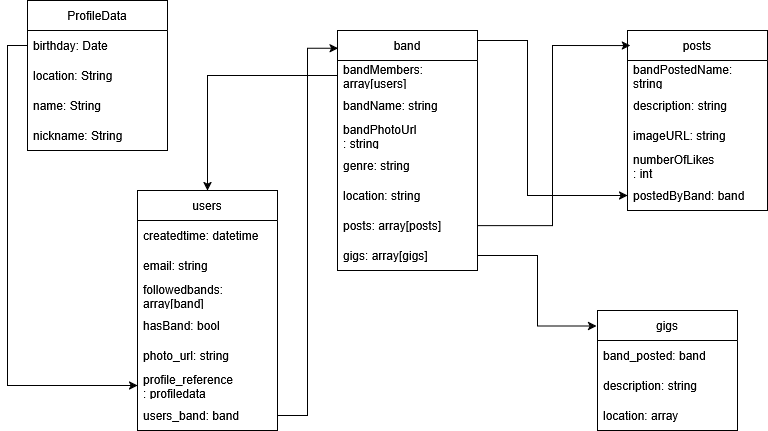

The diagram above was exported from draw.io. Its source (the exported page's mxGraphModel, read from the mxfile embedded in the PNG):
<mxGraphModel dx="786" dy="500" grid="1" gridSize="10" guides="1" tooltips="1" connect="1" arrows="1" fold="1" page="1" pageScale="1" pageWidth="850" pageHeight="1100" math="0" shadow="0">
  <root>
    <mxCell id="0" />
    <mxCell id="1" parent="0" />
    <mxCell id="hwj8LcECrWWqVle1h_fy-6" value="ProfileData" style="swimlane;fontStyle=0;childLayout=stackLayout;horizontal=1;startSize=30;horizontalStack=0;resizeParent=1;resizeParentMax=0;resizeLast=0;collapsible=1;marginBottom=0;whiteSpace=wrap;html=1;" parent="1" vertex="1">
      <mxGeometry x="70" y="30" width="140" height="150" as="geometry" />
    </mxCell>
    <mxCell id="hwj8LcECrWWqVle1h_fy-7" value="birthday: Date" style="text;strokeColor=none;fillColor=none;align=left;verticalAlign=middle;spacingLeft=4;spacingRight=4;overflow=hidden;points=[[0,0.5],[1,0.5]];portConstraint=eastwest;rotatable=0;whiteSpace=wrap;html=1;" parent="hwj8LcECrWWqVle1h_fy-6" vertex="1">
      <mxGeometry y="30" width="140" height="30" as="geometry" />
    </mxCell>
    <mxCell id="hwj8LcECrWWqVle1h_fy-8" value="location: String" style="text;strokeColor=none;fillColor=none;align=left;verticalAlign=middle;spacingLeft=4;spacingRight=4;overflow=hidden;points=[[0,0.5],[1,0.5]];portConstraint=eastwest;rotatable=0;whiteSpace=wrap;html=1;" parent="hwj8LcECrWWqVle1h_fy-6" vertex="1">
      <mxGeometry y="60" width="140" height="30" as="geometry" />
    </mxCell>
    <mxCell id="hwj8LcECrWWqVle1h_fy-9" value="&lt;div&gt;name: String&lt;/div&gt;" style="text;strokeColor=none;fillColor=none;align=left;verticalAlign=middle;spacingLeft=4;spacingRight=4;overflow=hidden;points=[[0,0.5],[1,0.5]];portConstraint=eastwest;rotatable=0;whiteSpace=wrap;html=1;" parent="hwj8LcECrWWqVle1h_fy-6" vertex="1">
      <mxGeometry y="90" width="140" height="30" as="geometry" />
    </mxCell>
    <mxCell id="hwj8LcECrWWqVle1h_fy-11" value="nickname: String" style="text;strokeColor=none;fillColor=none;align=left;verticalAlign=middle;spacingLeft=4;spacingRight=4;overflow=hidden;points=[[0,0.5],[1,0.5]];portConstraint=eastwest;rotatable=0;whiteSpace=wrap;html=1;" parent="hwj8LcECrWWqVle1h_fy-6" vertex="1">
      <mxGeometry y="120" width="140" height="30" as="geometry" />
    </mxCell>
    <mxCell id="gWXPzzuWSqZtYr0z3wVx-10" style="edgeStyle=orthogonalEdgeStyle;rounded=0;orthogonalLoop=1;jettySize=auto;html=1;exitX=1;exitY=0;exitDx=0;exitDy=0;entryX=0;entryY=0.5;entryDx=0;entryDy=0;" edge="1" parent="1" source="hwj8LcECrWWqVle1h_fy-12" target="hwj8LcECrWWqVle1h_fy-25">
      <mxGeometry relative="1" as="geometry">
        <Array as="points">
          <mxPoint x="520" y="70" />
          <mxPoint x="570" y="70" />
          <mxPoint x="570" y="225" />
        </Array>
      </mxGeometry>
    </mxCell>
    <mxCell id="hwj8LcECrWWqVle1h_fy-12" value="band" style="swimlane;fontStyle=0;childLayout=stackLayout;horizontal=1;startSize=30;horizontalStack=0;resizeParent=1;resizeParentMax=0;resizeLast=0;collapsible=1;marginBottom=0;whiteSpace=wrap;html=1;" parent="1" vertex="1">
      <mxGeometry x="380" y="60" width="140" height="240" as="geometry" />
    </mxCell>
    <mxCell id="hwj8LcECrWWqVle1h_fy-13" value="bandMembers: array[users]" style="text;strokeColor=none;fillColor=none;align=left;verticalAlign=middle;spacingLeft=4;spacingRight=4;overflow=hidden;points=[[0,0.5],[1,0.5]];portConstraint=eastwest;rotatable=0;whiteSpace=wrap;html=1;" parent="hwj8LcECrWWqVle1h_fy-12" vertex="1">
      <mxGeometry y="30" width="140" height="30" as="geometry" />
    </mxCell>
    <mxCell id="hwj8LcECrWWqVle1h_fy-14" value="bandName: string" style="text;strokeColor=none;fillColor=none;align=left;verticalAlign=middle;spacingLeft=4;spacingRight=4;overflow=hidden;points=[[0,0.5],[1,0.5]];portConstraint=eastwest;rotatable=0;whiteSpace=wrap;html=1;" parent="hwj8LcECrWWqVle1h_fy-12" vertex="1">
      <mxGeometry y="60" width="140" height="30" as="geometry" />
    </mxCell>
    <mxCell id="hwj8LcECrWWqVle1h_fy-15" value="&lt;div&gt;bandPhotoUrl&lt;/div&gt;: string" style="text;strokeColor=none;fillColor=none;align=left;verticalAlign=middle;spacingLeft=4;spacingRight=4;overflow=hidden;points=[[0,0.5],[1,0.5]];portConstraint=eastwest;rotatable=0;whiteSpace=wrap;html=1;" parent="hwj8LcECrWWqVle1h_fy-12" vertex="1">
      <mxGeometry y="90" width="140" height="30" as="geometry" />
    </mxCell>
    <mxCell id="hwj8LcECrWWqVle1h_fy-16" value="genre: string" style="text;strokeColor=none;fillColor=none;align=left;verticalAlign=middle;spacingLeft=4;spacingRight=4;overflow=hidden;points=[[0,0.5],[1,0.5]];portConstraint=eastwest;rotatable=0;whiteSpace=wrap;html=1;" parent="hwj8LcECrWWqVle1h_fy-12" vertex="1">
      <mxGeometry y="120" width="140" height="30" as="geometry" />
    </mxCell>
    <mxCell id="hwj8LcECrWWqVle1h_fy-17" value="location: string" style="text;strokeColor=none;fillColor=none;align=left;verticalAlign=middle;spacingLeft=4;spacingRight=4;overflow=hidden;points=[[0,0.5],[1,0.5]];portConstraint=eastwest;rotatable=0;whiteSpace=wrap;html=1;" parent="hwj8LcECrWWqVle1h_fy-12" vertex="1">
      <mxGeometry y="150" width="140" height="30" as="geometry" />
    </mxCell>
    <mxCell id="hwj8LcECrWWqVle1h_fy-18" value="posts: array[posts]" style="text;strokeColor=none;fillColor=none;align=left;verticalAlign=middle;spacingLeft=4;spacingRight=4;overflow=hidden;points=[[0,0.5],[1,0.5]];portConstraint=eastwest;rotatable=0;whiteSpace=wrap;html=1;" parent="hwj8LcECrWWqVle1h_fy-12" vertex="1">
      <mxGeometry y="180" width="140" height="30" as="geometry" />
    </mxCell>
    <mxCell id="gWXPzzuWSqZtYr0z3wVx-8" value="gigs: array[gigs]" style="text;strokeColor=none;fillColor=none;align=left;verticalAlign=middle;spacingLeft=4;spacingRight=4;overflow=hidden;points=[[0,0.5],[1,0.5]];portConstraint=eastwest;rotatable=0;whiteSpace=wrap;html=1;" vertex="1" parent="hwj8LcECrWWqVle1h_fy-12">
      <mxGeometry y="210" width="140" height="30" as="geometry" />
    </mxCell>
    <mxCell id="hwj8LcECrWWqVle1h_fy-20" value="posts" style="swimlane;fontStyle=0;childLayout=stackLayout;horizontal=1;startSize=30;horizontalStack=0;resizeParent=1;resizeParentMax=0;resizeLast=0;collapsible=1;marginBottom=0;whiteSpace=wrap;html=1;" parent="1" vertex="1">
      <mxGeometry x="670" y="60" width="140" height="180" as="geometry" />
    </mxCell>
    <mxCell id="hwj8LcECrWWqVle1h_fy-21" value="bandPostedName: string" style="text;strokeColor=none;fillColor=none;align=left;verticalAlign=middle;spacingLeft=4;spacingRight=4;overflow=hidden;points=[[0,0.5],[1,0.5]];portConstraint=eastwest;rotatable=0;whiteSpace=wrap;html=1;" parent="hwj8LcECrWWqVle1h_fy-20" vertex="1">
      <mxGeometry y="30" width="140" height="30" as="geometry" />
    </mxCell>
    <mxCell id="hwj8LcECrWWqVle1h_fy-22" value="description: string" style="text;strokeColor=none;fillColor=none;align=left;verticalAlign=middle;spacingLeft=4;spacingRight=4;overflow=hidden;points=[[0,0.5],[1,0.5]];portConstraint=eastwest;rotatable=0;whiteSpace=wrap;html=1;" parent="hwj8LcECrWWqVle1h_fy-20" vertex="1">
      <mxGeometry y="60" width="140" height="30" as="geometry" />
    </mxCell>
    <mxCell id="hwj8LcECrWWqVle1h_fy-23" value="imageURL: string" style="text;strokeColor=none;fillColor=none;align=left;verticalAlign=middle;spacingLeft=4;spacingRight=4;overflow=hidden;points=[[0,0.5],[1,0.5]];portConstraint=eastwest;rotatable=0;whiteSpace=wrap;html=1;" parent="hwj8LcECrWWqVle1h_fy-20" vertex="1">
      <mxGeometry y="90" width="140" height="30" as="geometry" />
    </mxCell>
    <mxCell id="hwj8LcECrWWqVle1h_fy-24" value="&lt;div&gt;numberOfLikes&lt;/div&gt;: int" style="text;strokeColor=none;fillColor=none;align=left;verticalAlign=middle;spacingLeft=4;spacingRight=4;overflow=hidden;points=[[0,0.5],[1,0.5]];portConstraint=eastwest;rotatable=0;whiteSpace=wrap;html=1;" parent="hwj8LcECrWWqVle1h_fy-20" vertex="1">
      <mxGeometry y="120" width="140" height="30" as="geometry" />
    </mxCell>
    <mxCell id="hwj8LcECrWWqVle1h_fy-25" value="postedByBand: band" style="text;strokeColor=none;fillColor=none;align=left;verticalAlign=middle;spacingLeft=4;spacingRight=4;overflow=hidden;points=[[0,0.5],[1,0.5]];portConstraint=eastwest;rotatable=0;whiteSpace=wrap;html=1;" parent="hwj8LcECrWWqVle1h_fy-20" vertex="1">
      <mxGeometry y="150" width="140" height="30" as="geometry" />
    </mxCell>
    <mxCell id="hwj8LcECrWWqVle1h_fy-26" value="users" style="swimlane;fontStyle=0;childLayout=stackLayout;horizontal=1;startSize=30;horizontalStack=0;resizeParent=1;resizeParentMax=0;resizeLast=0;collapsible=1;marginBottom=0;whiteSpace=wrap;html=1;" parent="1" vertex="1">
      <mxGeometry x="180" y="220" width="140" height="240" as="geometry" />
    </mxCell>
    <mxCell id="hwj8LcECrWWqVle1h_fy-27" value="createdtime: datetime" style="text;strokeColor=none;fillColor=none;align=left;verticalAlign=middle;spacingLeft=4;spacingRight=4;overflow=hidden;points=[[0,0.5],[1,0.5]];portConstraint=eastwest;rotatable=0;whiteSpace=wrap;html=1;" parent="hwj8LcECrWWqVle1h_fy-26" vertex="1">
      <mxGeometry y="30" width="140" height="30" as="geometry" />
    </mxCell>
    <mxCell id="hwj8LcECrWWqVle1h_fy-28" value="email: string" style="text;strokeColor=none;fillColor=none;align=left;verticalAlign=middle;spacingLeft=4;spacingRight=4;overflow=hidden;points=[[0,0.5],[1,0.5]];portConstraint=eastwest;rotatable=0;whiteSpace=wrap;html=1;" parent="hwj8LcECrWWqVle1h_fy-26" vertex="1">
      <mxGeometry y="60" width="140" height="30" as="geometry" />
    </mxCell>
    <mxCell id="hwj8LcECrWWqVle1h_fy-29" value="followedbands: array[band]" style="text;strokeColor=none;fillColor=none;align=left;verticalAlign=middle;spacingLeft=4;spacingRight=4;overflow=hidden;points=[[0,0.5],[1,0.5]];portConstraint=eastwest;rotatable=0;whiteSpace=wrap;html=1;" parent="hwj8LcECrWWqVle1h_fy-26" vertex="1">
      <mxGeometry y="90" width="140" height="30" as="geometry" />
    </mxCell>
    <mxCell id="hwj8LcECrWWqVle1h_fy-30" value="hasBand: bool" style="text;strokeColor=none;fillColor=none;align=left;verticalAlign=middle;spacingLeft=4;spacingRight=4;overflow=hidden;points=[[0,0.5],[1,0.5]];portConstraint=eastwest;rotatable=0;whiteSpace=wrap;html=1;" parent="hwj8LcECrWWqVle1h_fy-26" vertex="1">
      <mxGeometry y="120" width="140" height="30" as="geometry" />
    </mxCell>
    <mxCell id="hwj8LcECrWWqVle1h_fy-31" value="photo_url: string" style="text;strokeColor=none;fillColor=none;align=left;verticalAlign=middle;spacingLeft=4;spacingRight=4;overflow=hidden;points=[[0,0.5],[1,0.5]];portConstraint=eastwest;rotatable=0;whiteSpace=wrap;html=1;" parent="hwj8LcECrWWqVle1h_fy-26" vertex="1">
      <mxGeometry y="150" width="140" height="30" as="geometry" />
    </mxCell>
    <mxCell id="hwj8LcECrWWqVle1h_fy-32" value="&lt;div&gt;profile_reference&lt;/div&gt;: profiledata" style="text;strokeColor=none;fillColor=none;align=left;verticalAlign=middle;spacingLeft=4;spacingRight=4;overflow=hidden;points=[[0,0.5],[1,0.5]];portConstraint=eastwest;rotatable=0;whiteSpace=wrap;html=1;" parent="hwj8LcECrWWqVle1h_fy-26" vertex="1">
      <mxGeometry y="180" width="140" height="30" as="geometry" />
    </mxCell>
    <mxCell id="hwj8LcECrWWqVle1h_fy-33" value="users_band: band" style="text;strokeColor=none;fillColor=none;align=left;verticalAlign=middle;spacingLeft=4;spacingRight=4;overflow=hidden;points=[[0,0.5],[1,0.5]];portConstraint=eastwest;rotatable=0;whiteSpace=wrap;html=1;" parent="hwj8LcECrWWqVle1h_fy-26" vertex="1">
      <mxGeometry y="210" width="140" height="30" as="geometry" />
    </mxCell>
    <mxCell id="hwj8LcECrWWqVle1h_fy-35" style="edgeStyle=orthogonalEdgeStyle;rounded=0;orthogonalLoop=1;jettySize=auto;html=1;exitX=1;exitY=0.5;exitDx=0;exitDy=0;entryX=0.021;entryY=0.083;entryDx=0;entryDy=0;entryPerimeter=0;" parent="1" source="hwj8LcECrWWqVle1h_fy-18" target="hwj8LcECrWWqVle1h_fy-20" edge="1">
      <mxGeometry relative="1" as="geometry">
        <mxPoint x="660" y="74" as="targetPoint" />
      </mxGeometry>
    </mxCell>
    <mxCell id="hwj8LcECrWWqVle1h_fy-36" style="edgeStyle=orthogonalEdgeStyle;rounded=0;orthogonalLoop=1;jettySize=auto;html=1;exitX=1;exitY=0.5;exitDx=0;exitDy=0;entryX=0.004;entryY=0.074;entryDx=0;entryDy=0;entryPerimeter=0;" parent="1" source="hwj8LcECrWWqVle1h_fy-33" target="hwj8LcECrWWqVle1h_fy-12" edge="1">
      <mxGeometry relative="1" as="geometry" />
    </mxCell>
    <mxCell id="hwj8LcECrWWqVle1h_fy-37" style="edgeStyle=orthogonalEdgeStyle;rounded=0;orthogonalLoop=1;jettySize=auto;html=1;exitX=0;exitY=0.5;exitDx=0;exitDy=0;entryX=0.5;entryY=0;entryDx=0;entryDy=0;" parent="1" source="hwj8LcECrWWqVle1h_fy-13" target="hwj8LcECrWWqVle1h_fy-26" edge="1">
      <mxGeometry relative="1" as="geometry" />
    </mxCell>
    <mxCell id="hwj8LcECrWWqVle1h_fy-39" style="edgeStyle=orthogonalEdgeStyle;rounded=0;orthogonalLoop=1;jettySize=auto;html=1;exitX=0;exitY=0.5;exitDx=0;exitDy=0;entryX=0;entryY=0.5;entryDx=0;entryDy=0;" parent="1" source="hwj8LcECrWWqVle1h_fy-7" target="hwj8LcECrWWqVle1h_fy-32" edge="1">
      <mxGeometry relative="1" as="geometry" />
    </mxCell>
    <mxCell id="gWXPzzuWSqZtYr0z3wVx-2" value="gigs" style="swimlane;fontStyle=0;childLayout=stackLayout;horizontal=1;startSize=30;horizontalStack=0;resizeParent=1;resizeParentMax=0;resizeLast=0;collapsible=1;marginBottom=0;whiteSpace=wrap;html=1;" vertex="1" parent="1">
      <mxGeometry x="640" y="340" width="140" height="120" as="geometry" />
    </mxCell>
    <mxCell id="gWXPzzuWSqZtYr0z3wVx-3" value="band_posted: band" style="text;strokeColor=none;fillColor=none;align=left;verticalAlign=middle;spacingLeft=4;spacingRight=4;overflow=hidden;points=[[0,0.5],[1,0.5]];portConstraint=eastwest;rotatable=0;whiteSpace=wrap;html=1;" vertex="1" parent="gWXPzzuWSqZtYr0z3wVx-2">
      <mxGeometry y="30" width="140" height="30" as="geometry" />
    </mxCell>
    <mxCell id="gWXPzzuWSqZtYr0z3wVx-4" value="description: string" style="text;strokeColor=none;fillColor=none;align=left;verticalAlign=middle;spacingLeft=4;spacingRight=4;overflow=hidden;points=[[0,0.5],[1,0.5]];portConstraint=eastwest;rotatable=0;whiteSpace=wrap;html=1;" vertex="1" parent="gWXPzzuWSqZtYr0z3wVx-2">
      <mxGeometry y="60" width="140" height="30" as="geometry" />
    </mxCell>
    <mxCell id="gWXPzzuWSqZtYr0z3wVx-5" value="location: array" style="text;strokeColor=none;fillColor=none;align=left;verticalAlign=middle;spacingLeft=4;spacingRight=4;overflow=hidden;points=[[0,0.5],[1,0.5]];portConstraint=eastwest;rotatable=0;whiteSpace=wrap;html=1;" vertex="1" parent="gWXPzzuWSqZtYr0z3wVx-2">
      <mxGeometry y="90" width="140" height="30" as="geometry" />
    </mxCell>
    <mxCell id="gWXPzzuWSqZtYr0z3wVx-9" style="edgeStyle=orthogonalEdgeStyle;rounded=0;orthogonalLoop=1;jettySize=auto;html=1;exitX=1;exitY=0.5;exitDx=0;exitDy=0;entryX=-0.007;entryY=0.129;entryDx=0;entryDy=0;entryPerimeter=0;" edge="1" parent="1" source="gWXPzzuWSqZtYr0z3wVx-8" target="gWXPzzuWSqZtYr0z3wVx-2">
      <mxGeometry relative="1" as="geometry" />
    </mxCell>
  </root>
</mxGraphModel>